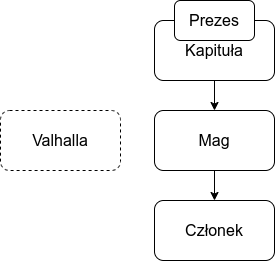

The diagram above was exported from draw.io. Its source (the exported page's mxGraphModel, read from the mxfile embedded in the PNG):
<mxGraphModel dx="1434" dy="830" grid="1" gridSize="10" guides="1" tooltips="1" connect="1" arrows="1" fold="1" page="1" pageScale="1" pageWidth="827" pageHeight="1169" math="0" shadow="0">
  <root>
    <mxCell id="0" />
    <mxCell id="1" parent="0" />
    <mxCell id="H9RlH3mpdmWu4w8tDecj-2" value="Członek" style="rounded=1;whiteSpace=wrap;html=1;fontSize=16;" vertex="1" parent="1">
      <mxGeometry x="414" y="330" width="120" height="60" as="geometry" />
    </mxCell>
    <mxCell id="H9RlH3mpdmWu4w8tDecj-8" style="edgeStyle=orthogonalEdgeStyle;rounded=0;orthogonalLoop=1;jettySize=auto;html=1;fontSize=16;" edge="1" parent="1" source="H9RlH3mpdmWu4w8tDecj-3" target="H9RlH3mpdmWu4w8tDecj-2">
      <mxGeometry relative="1" as="geometry" />
    </mxCell>
    <mxCell id="H9RlH3mpdmWu4w8tDecj-3" value="Mag" style="rounded=1;whiteSpace=wrap;html=1;fontSize=16;" vertex="1" parent="1">
      <mxGeometry x="414" y="240" width="120" height="60" as="geometry" />
    </mxCell>
    <mxCell id="H9RlH3mpdmWu4w8tDecj-7" style="edgeStyle=orthogonalEdgeStyle;rounded=0;orthogonalLoop=1;jettySize=auto;html=1;fontSize=16;" edge="1" parent="1" source="H9RlH3mpdmWu4w8tDecj-4" target="H9RlH3mpdmWu4w8tDecj-3">
      <mxGeometry relative="1" as="geometry" />
    </mxCell>
    <mxCell id="H9RlH3mpdmWu4w8tDecj-4" value="Kapituła" style="rounded=1;whiteSpace=wrap;html=1;fontSize=16;" vertex="1" parent="1">
      <mxGeometry x="414" y="150" width="120" height="60" as="geometry" />
    </mxCell>
    <mxCell id="H9RlH3mpdmWu4w8tDecj-6" value="Prezes" style="rounded=1;whiteSpace=wrap;html=1;fontSize=16;" vertex="1" parent="1">
      <mxGeometry x="434" y="130" width="80" height="40" as="geometry" />
    </mxCell>
    <mxCell id="H9RlH3mpdmWu4w8tDecj-9" value="Valhalla" style="rounded=1;whiteSpace=wrap;html=1;dashed=1;fontSize=16;" vertex="1" parent="1">
      <mxGeometry x="260" y="240" width="120" height="60" as="geometry" />
    </mxCell>
  </root>
</mxGraphModel>